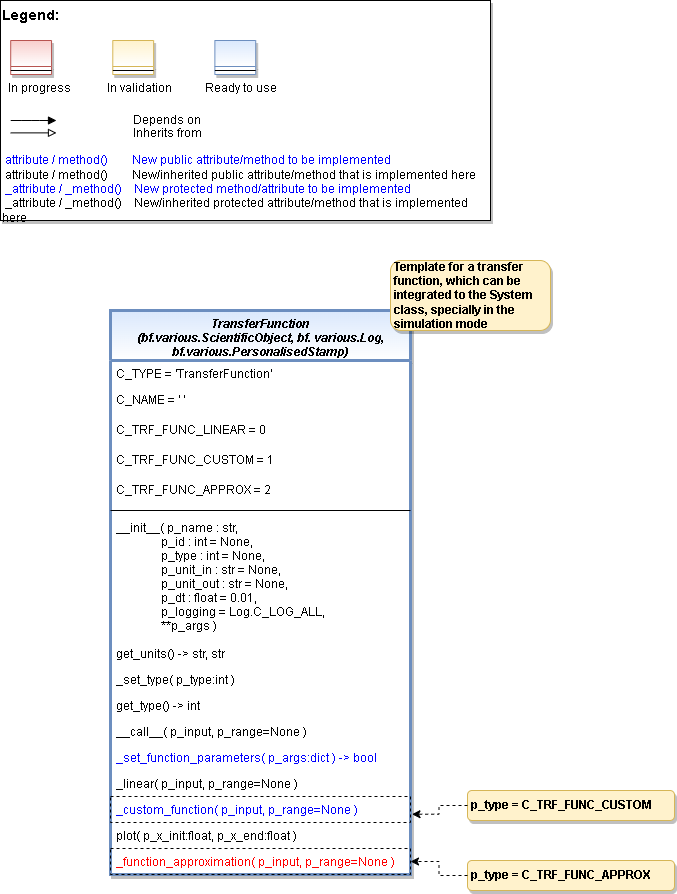

The diagram above was exported from draw.io. Its source (the exported page's mxGraphModel, read from the mxfile embedded in the PNG):
<mxGraphModel dx="1434" dy="836" grid="1" gridSize="10" guides="1" tooltips="1" connect="1" arrows="1" fold="1" page="1" pageScale="1" pageWidth="2336" pageHeight="1654" math="0" shadow="0">
  <root>
    <mxCell id="WIyWlLk6GJQsqaUBKTNV-0" />
    <mxCell id="WIyWlLk6GJQsqaUBKTNV-1" parent="WIyWlLk6GJQsqaUBKTNV-0" />
    <mxCell id="C6aBNJorPjyJJUNLM00n-2" value="" style="group" parent="WIyWlLk6GJQsqaUBKTNV-1" vertex="1" connectable="0">
      <mxGeometry x="40" y="40" width="490" height="220" as="geometry" />
    </mxCell>
    <mxCell id="0DCWFAYMtEVJNfJJVhTo-1" value="&lt;font color=&quot;#000000&quot; size=&quot;1&quot;&gt;&lt;b style=&quot;font-size: 14px&quot;&gt;Legend:&lt;br&gt;&lt;/b&gt;&lt;/font&gt;&lt;br&gt;&lt;br&gt;&lt;br&gt;&lt;font color=&quot;#0000ff&quot; style=&quot;font-size: 6px&quot;&gt;&lt;br&gt;&lt;/font&gt;&lt;span style=&quot;color: rgb(0 , 0 , 0)&quot;&gt;&lt;font style=&quot;font-size: 4px&quot;&gt;&amp;nbsp; &amp;nbsp;&lt;/font&gt;&amp;nbsp;In progress&amp;nbsp; &amp;nbsp; &amp;nbsp; &amp;nbsp; &amp;nbsp; &amp;nbsp; In validation&amp;nbsp; &amp;nbsp; &amp;nbsp; &amp;nbsp; &amp;nbsp; &amp;nbsp;Ready to use&lt;/span&gt;&lt;font color=&quot;#000000&quot;&gt;&amp;nbsp;&lt;br&gt;&lt;/font&gt;&lt;font color=&quot;#0000ff&quot;&gt;&lt;br&gt;&lt;br&gt;&lt;br&gt;&lt;br&gt;&amp;nbsp;attribute / method()&amp;nbsp; &amp;nbsp; &amp;nbsp; &amp;nbsp; New public attribute/method to be implemented&lt;/font&gt;&lt;br&gt;&lt;font color=&quot;#000000&quot;&gt;&amp;nbsp;&lt;/font&gt;&lt;font color=&quot;#000000&quot;&gt;attribute / method()&lt;span&gt;&#09;&lt;/span&gt;&amp;nbsp; &amp;nbsp; &amp;nbsp; &amp;nbsp;New/inherited public attribute/method that is implemented here&lt;br&gt;&lt;/font&gt;&lt;font color=&quot;#0000ff&quot;&gt;&amp;nbsp;_attribute /&amp;nbsp;&lt;/font&gt;&lt;font color=&quot;#0000ff&quot;&gt;_method()&amp;nbsp; &amp;nbsp; New protected method/attribute to be implemented&lt;/font&gt;&lt;br&gt;&lt;font color=&quot;#000000&quot;&gt;&amp;nbsp;_attribute / _method()&amp;nbsp; &amp;nbsp; New/inherited protected attribute/method that is implemented here&lt;br&gt;&lt;/font&gt;&lt;font color=&quot;#000000&quot;&gt;&lt;br&gt;&lt;br&gt;&lt;br&gt;&lt;br&gt;&lt;br&gt;&lt;/font&gt;" style="text;html=1;align=left;verticalAlign=top;whiteSpace=wrap;rounded=0;fontColor=#006600;strokeColor=#000000;shadow=1;fillColor=#ffffff;" parent="C6aBNJorPjyJJUNLM00n-2" vertex="1">
      <mxGeometry width="489.99999999999994" height="220" as="geometry" />
    </mxCell>
    <mxCell id="0DCWFAYMtEVJNfJJVhTo-2" value="Depends on" style="endArrow=block;html=1;labelPosition=right;verticalLabelPosition=middle;align=left;verticalAlign=middle;endFill=1;fontSize=12;" parent="C6aBNJorPjyJJUNLM00n-2" edge="1">
      <mxGeometry x="-1623.1249999999998" y="-2180" width="51.041666666666664" height="50" as="geometry">
        <mxPoint x="10.208023989898948" y="120.00301587301601" as="sourcePoint" />
        <mxPoint x="55.990852272727125" y="120.00301587301601" as="targetPoint" />
        <mxPoint x="98" as="offset" />
        <Array as="points">
          <mxPoint x="30.625" y="120" />
        </Array>
      </mxGeometry>
    </mxCell>
    <mxCell id="0DCWFAYMtEVJNfJJVhTo-3" value="Inherits from" style="endArrow=block;html=1;labelPosition=right;verticalLabelPosition=middle;align=left;verticalAlign=middle;endFill=0;fontSize=12;" parent="C6aBNJorPjyJJUNLM00n-2" edge="1">
      <mxGeometry x="-1623.1249999999998" y="-2180" width="51.041666666666664" height="50" as="geometry">
        <mxPoint x="10.208023989898948" y="132.3846031746034" as="sourcePoint" />
        <mxPoint x="55.990852272727125" y="132.3846031746034" as="targetPoint" />
        <mxPoint x="98" y="1" as="offset" />
      </mxGeometry>
    </mxCell>
    <mxCell id="0DCWFAYMtEVJNfJJVhTo-4" value="" style="swimlane;fontStyle=3;align=center;verticalAlign=top;childLayout=stackLayout;horizontal=1;startSize=26;horizontalStack=0;resizeParent=1;resizeLast=0;collapsible=1;marginBottom=0;rounded=0;shadow=1;strokeWidth=1;fillColor=#f8cecc;strokeColor=#b85450;gradientColor=#ffffff;swimlaneFillColor=#ffffff;" parent="C6aBNJorPjyJJUNLM00n-2" vertex="1">
      <mxGeometry x="10.208333333333258" y="40" width="40.83333333333333" height="34" as="geometry">
        <mxRectangle x="230" y="140" width="160" height="26" as="alternateBounds" />
      </mxGeometry>
    </mxCell>
    <mxCell id="0DCWFAYMtEVJNfJJVhTo-5" value="" style="line;html=1;strokeWidth=1;align=left;verticalAlign=middle;spacingTop=-1;spacingLeft=3;spacingRight=3;rotatable=0;labelPosition=right;points=[];portConstraint=eastwest;" parent="0DCWFAYMtEVJNfJJVhTo-4" vertex="1">
      <mxGeometry y="26" width="40.83333333333333" height="8" as="geometry" />
    </mxCell>
    <mxCell id="0DCWFAYMtEVJNfJJVhTo-6" value="" style="swimlane;fontStyle=3;align=center;verticalAlign=top;childLayout=stackLayout;horizontal=1;startSize=26;horizontalStack=0;resizeParent=1;resizeLast=0;collapsible=1;marginBottom=0;rounded=0;shadow=1;strokeWidth=1;fillColor=#fff2cc;strokeColor=#d6b656;gradientColor=#ffffff;swimlaneFillColor=#ffffff;" parent="C6aBNJorPjyJJUNLM00n-2" vertex="1">
      <mxGeometry x="112.29166666666674" y="40" width="40.83333333333333" height="34" as="geometry">
        <mxRectangle x="230" y="140" width="160" height="26" as="alternateBounds" />
      </mxGeometry>
    </mxCell>
    <mxCell id="0DCWFAYMtEVJNfJJVhTo-7" value="" style="line;html=1;strokeWidth=1;align=left;verticalAlign=middle;spacingTop=-1;spacingLeft=3;spacingRight=3;rotatable=0;labelPosition=right;points=[];portConstraint=eastwest;" parent="0DCWFAYMtEVJNfJJVhTo-6" vertex="1">
      <mxGeometry y="26" width="40.83333333333333" height="8" as="geometry" />
    </mxCell>
    <mxCell id="0DCWFAYMtEVJNfJJVhTo-8" value="" style="swimlane;fontStyle=3;align=center;verticalAlign=top;childLayout=stackLayout;horizontal=1;startSize=26;horizontalStack=0;resizeParent=1;resizeLast=0;collapsible=1;marginBottom=0;rounded=0;shadow=1;strokeWidth=1;fillColor=#dae8fc;strokeColor=#6c8ebf;gradientColor=#ffffff;swimlaneFillColor=#ffffff;" parent="C6aBNJorPjyJJUNLM00n-2" vertex="1">
      <mxGeometry x="214.375" y="40" width="40.83333333333333" height="34" as="geometry">
        <mxRectangle x="230" y="140" width="160" height="26" as="alternateBounds" />
      </mxGeometry>
    </mxCell>
    <mxCell id="0DCWFAYMtEVJNfJJVhTo-9" value="" style="line;html=1;strokeWidth=1;align=left;verticalAlign=middle;spacingTop=-1;spacingLeft=3;spacingRight=3;rotatable=0;labelPosition=right;points=[];portConstraint=eastwest;" parent="0DCWFAYMtEVJNfJJVhTo-8" vertex="1">
      <mxGeometry y="26" width="40.83333333333333" height="8" as="geometry" />
    </mxCell>
    <mxCell id="H43YbXlKjeKUx1xuzUPa-0" value="TransferFunction&#10;(bf.various.ScientificObject, bf. various.Log,&#10;bf.various.PersonalisedStamp)" style="swimlane;fontStyle=3;align=center;verticalAlign=top;childLayout=stackLayout;horizontal=1;startSize=50;horizontalStack=0;resizeParent=1;resizeLast=0;collapsible=1;marginBottom=0;rounded=0;shadow=1;strokeWidth=3;fillColor=#dae8fc;strokeColor=#6c8ebf;swimlaneFillColor=#ffffff;gradientColor=#FFFFFF;" parent="WIyWlLk6GJQsqaUBKTNV-1" vertex="1">
      <mxGeometry x="150" y="350" width="300" height="564" as="geometry">
        <mxRectangle x="230" y="140" width="160" height="26" as="alternateBounds" />
      </mxGeometry>
    </mxCell>
    <mxCell id="H43YbXlKjeKUx1xuzUPa-1" value="C_TYPE = 'TransferFunction'" style="text;align=left;verticalAlign=top;spacingLeft=4;spacingRight=4;overflow=hidden;rotatable=0;points=[[0,0.5],[1,0.5]];portConstraint=eastwest;" parent="H43YbXlKjeKUx1xuzUPa-0" vertex="1">
      <mxGeometry y="50" width="300" height="26" as="geometry" />
    </mxCell>
    <mxCell id="H43YbXlKjeKUx1xuzUPa-2" value="C_NAME = ' '" style="text;align=left;verticalAlign=top;spacingLeft=4;spacingRight=4;overflow=hidden;rotatable=0;points=[[0,0.5],[1,0.5]];portConstraint=eastwest;fontColor=default;" parent="H43YbXlKjeKUx1xuzUPa-0" vertex="1">
      <mxGeometry y="76" width="300" height="30" as="geometry" />
    </mxCell>
    <mxCell id="H43YbXlKjeKUx1xuzUPa-3" value="C_TRF_FUNC_LINEAR = 0" style="text;align=left;verticalAlign=top;spacingLeft=4;spacingRight=4;overflow=hidden;rotatable=0;points=[[0,0.5],[1,0.5]];portConstraint=eastwest;fontColor=default;" parent="H43YbXlKjeKUx1xuzUPa-0" vertex="1">
      <mxGeometry y="106" width="300" height="30" as="geometry" />
    </mxCell>
    <mxCell id="H43YbXlKjeKUx1xuzUPa-11" value="C_TRF_FUNC_CUSTOM = 1" style="text;align=left;verticalAlign=top;spacingLeft=4;spacingRight=4;overflow=hidden;rotatable=0;points=[[0,0.5],[1,0.5]];portConstraint=eastwest;fontColor=default;" parent="H43YbXlKjeKUx1xuzUPa-0" vertex="1">
      <mxGeometry y="136" width="300" height="30" as="geometry" />
    </mxCell>
    <mxCell id="H43YbXlKjeKUx1xuzUPa-12" value="C_TRF_FUNC_APPROX = 2" style="text;align=left;verticalAlign=top;spacingLeft=4;spacingRight=4;overflow=hidden;rotatable=0;points=[[0,0.5],[1,0.5]];portConstraint=eastwest;fontColor=default;" parent="H43YbXlKjeKUx1xuzUPa-0" vertex="1">
      <mxGeometry y="166" width="300" height="30" as="geometry" />
    </mxCell>
    <mxCell id="H43YbXlKjeKUx1xuzUPa-5" value="" style="line;html=1;strokeWidth=1;align=left;verticalAlign=middle;spacingTop=-1;spacingLeft=3;spacingRight=3;rotatable=0;labelPosition=right;points=[];portConstraint=eastwest;" parent="H43YbXlKjeKUx1xuzUPa-0" vertex="1">
      <mxGeometry y="196" width="300" height="8" as="geometry" />
    </mxCell>
    <mxCell id="H43YbXlKjeKUx1xuzUPa-6" value="__init__( p_name : str,&#10;               p_id : int = None,&#10;               p_type : int = None,&#10;               p_unit_in : str = None,&#10;               p_unit_out : str = None,&#10;               p_dt : float = 0.01,&#10;               p_logging = Log.C_LOG_ALL,&#10;               **p_args )" style="text;align=left;verticalAlign=top;spacingLeft=4;spacingRight=4;overflow=hidden;rotatable=0;points=[[0,0.5],[1,0.5]];portConstraint=eastwest;" parent="H43YbXlKjeKUx1xuzUPa-0" vertex="1">
      <mxGeometry y="204" width="300" height="126" as="geometry" />
    </mxCell>
    <mxCell id="H43YbXlKjeKUx1xuzUPa-7" value="get_units() -&gt; str, str" style="text;align=left;verticalAlign=top;spacingLeft=4;spacingRight=4;overflow=hidden;rotatable=0;points=[[0,0.5],[1,0.5]];portConstraint=eastwest;" parent="H43YbXlKjeKUx1xuzUPa-0" vertex="1">
      <mxGeometry y="330" width="300" height="26" as="geometry" />
    </mxCell>
    <mxCell id="H43YbXlKjeKUx1xuzUPa-14" value="_set_type( p_type:int )" style="text;align=left;verticalAlign=top;spacingLeft=4;spacingRight=4;overflow=hidden;rotatable=0;points=[[0,0.5],[1,0.5]];portConstraint=eastwest;" parent="H43YbXlKjeKUx1xuzUPa-0" vertex="1">
      <mxGeometry y="356" width="300" height="26" as="geometry" />
    </mxCell>
    <mxCell id="H43YbXlKjeKUx1xuzUPa-15" value="get_type() -&gt; int" style="text;align=left;verticalAlign=top;spacingLeft=4;spacingRight=4;overflow=hidden;rotatable=0;points=[[0,0.5],[1,0.5]];portConstraint=eastwest;" parent="H43YbXlKjeKUx1xuzUPa-0" vertex="1">
      <mxGeometry y="382" width="300" height="26" as="geometry" />
    </mxCell>
    <mxCell id="H43YbXlKjeKUx1xuzUPa-16" value="__call__( p_input, p_range=None )" style="text;align=left;verticalAlign=top;spacingLeft=4;spacingRight=4;overflow=hidden;rotatable=0;points=[[0,0.5],[1,0.5]];portConstraint=eastwest;" parent="H43YbXlKjeKUx1xuzUPa-0" vertex="1">
      <mxGeometry y="408" width="300" height="26" as="geometry" />
    </mxCell>
    <mxCell id="H43YbXlKjeKUx1xuzUPa-17" value="_set_function_parameters( p_args:dict ) -&gt; bool" style="text;align=left;verticalAlign=top;spacingLeft=4;spacingRight=4;overflow=hidden;rotatable=0;points=[[0,0.5],[1,0.5]];portConstraint=eastwest;fontColor=#0000FF;" parent="H43YbXlKjeKUx1xuzUPa-0" vertex="1">
      <mxGeometry y="434" width="300" height="26" as="geometry" />
    </mxCell>
    <mxCell id="H43YbXlKjeKUx1xuzUPa-18" value="_linear( p_input, p_range=None )" style="text;align=left;verticalAlign=top;spacingLeft=4;spacingRight=4;overflow=hidden;rotatable=0;points=[[0,0.5],[1,0.5]];portConstraint=eastwest;" parent="H43YbXlKjeKUx1xuzUPa-0" vertex="1">
      <mxGeometry y="460" width="300" height="26" as="geometry" />
    </mxCell>
    <mxCell id="H43YbXlKjeKUx1xuzUPa-19" value="_custom_function( p_input, p_range=None )" style="text;align=left;verticalAlign=top;spacingLeft=4;spacingRight=4;overflow=hidden;rotatable=0;points=[[0,0.5],[1,0.5]];portConstraint=eastwest;fontColor=#0000FF;dashed=1;strokeColor=default;" parent="H43YbXlKjeKUx1xuzUPa-0" vertex="1">
      <mxGeometry y="486" width="300" height="26" as="geometry" />
    </mxCell>
    <mxCell id="H43YbXlKjeKUx1xuzUPa-20" value="plot( p_x_init:float, p_x_end:float )" style="text;align=left;verticalAlign=top;spacingLeft=4;spacingRight=4;overflow=hidden;rotatable=0;points=[[0,0.5],[1,0.5]];portConstraint=eastwest;" parent="H43YbXlKjeKUx1xuzUPa-0" vertex="1">
      <mxGeometry y="512" width="300" height="26" as="geometry" />
    </mxCell>
    <mxCell id="H43YbXlKjeKUx1xuzUPa-23" value="_function_approximation( p_input, p_range=None )" style="text;align=left;verticalAlign=top;spacingLeft=4;spacingRight=4;overflow=hidden;rotatable=0;points=[[0,0.5],[1,0.5]];portConstraint=eastwest;fontColor=#FF0000;strokeColor=default;dashed=1;" parent="H43YbXlKjeKUx1xuzUPa-0" vertex="1">
      <mxGeometry y="538" width="300" height="26" as="geometry" />
    </mxCell>
    <mxCell id="H43YbXlKjeKUx1xuzUPa-13" value="Template for a transfer function, which can be integrated to the System class, specially in the simulation mode" style="rounded=1;whiteSpace=wrap;html=1;fillColor=#fff2cc;strokeColor=#d6b656;shadow=1;fontStyle=1;align=left;spacingLeft=2;" parent="WIyWlLk6GJQsqaUBKTNV-1" vertex="1">
      <mxGeometry x="430" y="300" width="160" height="70" as="geometry" />
    </mxCell>
    <mxCell id="H43YbXlKjeKUx1xuzUPa-21" value="p_type = C_TRF_FUNC_CUSTOM" style="rounded=1;whiteSpace=wrap;html=1;fillColor=#fff2cc;strokeColor=#d6b656;shadow=1;fontStyle=1;align=left;spacingLeft=2;" parent="WIyWlLk6GJQsqaUBKTNV-1" vertex="1">
      <mxGeometry x="507" y="830" width="207" height="30" as="geometry" />
    </mxCell>
    <mxCell id="H43YbXlKjeKUx1xuzUPa-22" style="edgeStyle=orthogonalEdgeStyle;rounded=0;orthogonalLoop=1;jettySize=auto;html=1;dashed=1;exitX=0;exitY=0.5;exitDx=0;exitDy=0;entryX=1.005;entryY=0.682;entryDx=0;entryDy=0;entryPerimeter=0;" parent="WIyWlLk6GJQsqaUBKTNV-1" source="H43YbXlKjeKUx1xuzUPa-21" target="H43YbXlKjeKUx1xuzUPa-19" edge="1">
      <mxGeometry relative="1" as="geometry">
        <mxPoint x="535.48" y="580" as="sourcePoint" />
        <mxPoint x="598.48" y="602" as="targetPoint" />
      </mxGeometry>
    </mxCell>
    <mxCell id="H43YbXlKjeKUx1xuzUPa-24" value="p_type = C_TRF_FUNC_APPROX" style="rounded=1;whiteSpace=wrap;html=1;fillColor=#fff2cc;strokeColor=#d6b656;shadow=1;fontStyle=1;align=left;spacingLeft=2;" parent="WIyWlLk6GJQsqaUBKTNV-1" vertex="1">
      <mxGeometry x="507" y="900" width="207" height="30" as="geometry" />
    </mxCell>
    <mxCell id="H43YbXlKjeKUx1xuzUPa-25" style="edgeStyle=orthogonalEdgeStyle;rounded=0;orthogonalLoop=1;jettySize=auto;html=1;dashed=1;exitX=0;exitY=0.5;exitDx=0;exitDy=0;entryX=1;entryY=0.5;entryDx=0;entryDy=0;" parent="WIyWlLk6GJQsqaUBKTNV-1" source="H43YbXlKjeKUx1xuzUPa-24" target="H43YbXlKjeKUx1xuzUPa-23" edge="1">
      <mxGeometry relative="1" as="geometry">
        <mxPoint x="517" y="854.9999999999995" as="sourcePoint" />
        <mxPoint x="461.5" y="863.7320000000004" as="targetPoint" />
      </mxGeometry>
    </mxCell>
  </root>
</mxGraphModel>